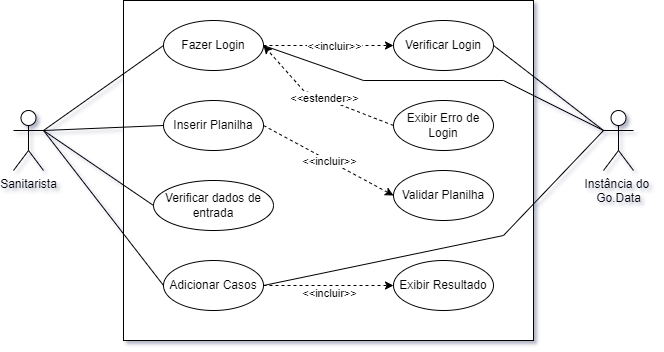

The diagram above was exported from draw.io. Its source (the exported page's mxGraphModel, read from the mxfile embedded in the PNG):
<mxGraphModel dx="1422" dy="737" grid="1" gridSize="10" guides="1" tooltips="1" connect="1" arrows="1" fold="1" page="1" pageScale="1" pageWidth="827" pageHeight="1169" math="0" shadow="0">
  <root>
    <mxCell id="0" />
    <mxCell id="1" parent="0" />
    <mxCell id="HzCHyShld4vBnEGBzyoi-1" value="" style="rounded=0;whiteSpace=wrap;html=1;" parent="1" vertex="1">
      <mxGeometry x="160" y="80" width="410" height="340" as="geometry" />
    </mxCell>
    <mxCell id="HzCHyShld4vBnEGBzyoi-2" value="Sanitarista" style="shape=umlActor;verticalLabelPosition=bottom;verticalAlign=top;html=1;outlineConnect=0;" parent="1" vertex="1">
      <mxGeometry x="50" y="190" width="30" height="60" as="geometry" />
    </mxCell>
    <mxCell id="HzCHyShld4vBnEGBzyoi-5" value="Fazer Login" style="ellipse;whiteSpace=wrap;html=1;" parent="1" vertex="1">
      <mxGeometry x="200" y="100" width="100" height="50" as="geometry" />
    </mxCell>
    <mxCell id="HzCHyShld4vBnEGBzyoi-6" value="Inserir Planilha" style="ellipse;whiteSpace=wrap;html=1;" parent="1" vertex="1">
      <mxGeometry x="200" y="180" width="100" height="50" as="geometry" />
    </mxCell>
    <mxCell id="HzCHyShld4vBnEGBzyoi-7" value="Verificar dados de entrada" style="ellipse;whiteSpace=wrap;html=1;" parent="1" vertex="1">
      <mxGeometry x="190" y="260" width="120" height="50" as="geometry" />
    </mxCell>
    <mxCell id="HzCHyShld4vBnEGBzyoi-8" value="Adicionar Casos" style="ellipse;whiteSpace=wrap;html=1;" parent="1" vertex="1">
      <mxGeometry x="200" y="340" width="100" height="50" as="geometry" />
    </mxCell>
    <mxCell id="HzCHyShld4vBnEGBzyoi-10" value="" style="endArrow=none;html=1;rounded=0;exitX=1;exitY=0.3333333333333333;exitDx=0;exitDy=0;exitPerimeter=0;entryX=0;entryY=0.5;entryDx=0;entryDy=0;" parent="1" source="HzCHyShld4vBnEGBzyoi-2" target="HzCHyShld4vBnEGBzyoi-5" edge="1">
      <mxGeometry width="50" height="50" relative="1" as="geometry">
        <mxPoint x="390" y="200" as="sourcePoint" />
        <mxPoint x="440" y="150" as="targetPoint" />
      </mxGeometry>
    </mxCell>
    <mxCell id="HzCHyShld4vBnEGBzyoi-11" value="" style="endArrow=none;html=1;rounded=0;exitX=1;exitY=0.3333333333333333;exitDx=0;exitDy=0;exitPerimeter=0;entryX=0;entryY=0.5;entryDx=0;entryDy=0;" parent="1" source="HzCHyShld4vBnEGBzyoi-2" target="HzCHyShld4vBnEGBzyoi-6" edge="1">
      <mxGeometry width="50" height="50" relative="1" as="geometry">
        <mxPoint x="390" y="200" as="sourcePoint" />
        <mxPoint x="440" y="150" as="targetPoint" />
      </mxGeometry>
    </mxCell>
    <mxCell id="HzCHyShld4vBnEGBzyoi-12" value="" style="endArrow=none;html=1;rounded=0;exitX=1;exitY=0.3333333333333333;exitDx=0;exitDy=0;exitPerimeter=0;entryX=0;entryY=0.5;entryDx=0;entryDy=0;" parent="1" source="HzCHyShld4vBnEGBzyoi-2" target="HzCHyShld4vBnEGBzyoi-7" edge="1">
      <mxGeometry width="50" height="50" relative="1" as="geometry">
        <mxPoint x="390" y="200" as="sourcePoint" />
        <mxPoint x="440" y="150" as="targetPoint" />
      </mxGeometry>
    </mxCell>
    <mxCell id="HzCHyShld4vBnEGBzyoi-13" value="" style="endArrow=none;html=1;rounded=0;exitX=1;exitY=0.3333333333333333;exitDx=0;exitDy=0;exitPerimeter=0;entryX=0;entryY=0.5;entryDx=0;entryDy=0;" parent="1" source="HzCHyShld4vBnEGBzyoi-2" target="HzCHyShld4vBnEGBzyoi-8" edge="1">
      <mxGeometry width="50" height="50" relative="1" as="geometry">
        <mxPoint x="390" y="200" as="sourcePoint" />
        <mxPoint x="440" y="150" as="targetPoint" />
      </mxGeometry>
    </mxCell>
    <mxCell id="HzCHyShld4vBnEGBzyoi-14" value="Instância do &lt;br&gt;Go.Data" style="shape=umlActor;verticalLabelPosition=bottom;verticalAlign=top;html=1;outlineConnect=0;" parent="1" vertex="1">
      <mxGeometry x="640" y="190" width="30" height="60" as="geometry" />
    </mxCell>
    <mxCell id="HzCHyShld4vBnEGBzyoi-15" value="Verificar Login" style="ellipse;whiteSpace=wrap;html=1;" parent="1" vertex="1">
      <mxGeometry x="430" y="100" width="100" height="50" as="geometry" />
    </mxCell>
    <mxCell id="HzCHyShld4vBnEGBzyoi-16" value="" style="endArrow=none;html=1;rounded=0;entryX=0;entryY=0.3333333333333333;entryDx=0;entryDy=0;entryPerimeter=0;exitX=1;exitY=0.5;exitDx=0;exitDy=0;" parent="1" source="HzCHyShld4vBnEGBzyoi-8" target="HzCHyShld4vBnEGBzyoi-14" edge="1">
      <mxGeometry width="50" height="50" relative="1" as="geometry">
        <mxPoint x="390" y="300" as="sourcePoint" />
        <mxPoint x="440" y="250" as="targetPoint" />
        <Array as="points">
          <mxPoint x="540" y="315" />
        </Array>
      </mxGeometry>
    </mxCell>
    <mxCell id="HzCHyShld4vBnEGBzyoi-21" value="" style="endArrow=classic;html=1;rounded=0;exitX=1;exitY=0.5;exitDx=0;exitDy=0;entryX=0;entryY=0.5;entryDx=0;entryDy=0;strokeColor=default;dashed=1;" parent="1" source="HzCHyShld4vBnEGBzyoi-5" target="HzCHyShld4vBnEGBzyoi-15" edge="1">
      <mxGeometry width="50" height="50" relative="1" as="geometry">
        <mxPoint x="390" y="290" as="sourcePoint" />
        <mxPoint x="440" y="240" as="targetPoint" />
      </mxGeometry>
    </mxCell>
    <mxCell id="HzCHyShld4vBnEGBzyoi-28" value="&amp;lt;&amp;lt;incluir&amp;gt;&amp;gt;" style="edgeLabel;html=1;align=center;verticalAlign=middle;resizable=0;points=[];" parent="HzCHyShld4vBnEGBzyoi-21" vertex="1" connectable="0">
      <mxGeometry x="0.22" y="-3" relative="1" as="geometry">
        <mxPoint x="-9" y="-3" as="offset" />
      </mxGeometry>
    </mxCell>
    <mxCell id="HzCHyShld4vBnEGBzyoi-23" value="Validar Planilha" style="ellipse;whiteSpace=wrap;html=1;" parent="1" vertex="1">
      <mxGeometry x="430" y="250" width="100" height="50" as="geometry" />
    </mxCell>
    <mxCell id="HzCHyShld4vBnEGBzyoi-24" value="" style="endArrow=classic;html=1;rounded=0;dashed=1;strokeColor=default;exitX=1;exitY=0.5;exitDx=0;exitDy=0;entryX=0;entryY=0.5;entryDx=0;entryDy=0;" parent="1" source="HzCHyShld4vBnEGBzyoi-6" target="HzCHyShld4vBnEGBzyoi-23" edge="1">
      <mxGeometry width="50" height="50" relative="1" as="geometry">
        <mxPoint x="390" y="290" as="sourcePoint" />
        <mxPoint x="440" y="240" as="targetPoint" />
      </mxGeometry>
    </mxCell>
    <mxCell id="HzCHyShld4vBnEGBzyoi-29" value="&amp;lt;&amp;lt;incluir&amp;gt;&amp;gt;" style="edgeLabel;html=1;align=center;verticalAlign=middle;resizable=0;points=[];rotation=0;" parent="HzCHyShld4vBnEGBzyoi-24" vertex="1" connectable="0">
      <mxGeometry x="-0.2271" relative="1" as="geometry">
        <mxPoint x="15" y="8" as="offset" />
      </mxGeometry>
    </mxCell>
    <mxCell id="HzCHyShld4vBnEGBzyoi-25" value="Exibir Resultado" style="ellipse;whiteSpace=wrap;html=1;" parent="1" vertex="1">
      <mxGeometry x="430" y="340" width="100" height="50" as="geometry" />
    </mxCell>
    <mxCell id="HzCHyShld4vBnEGBzyoi-26" value="" style="endArrow=classic;html=1;rounded=0;dashed=1;strokeColor=default;exitX=1;exitY=0.5;exitDx=0;exitDy=0;entryX=0;entryY=0.5;entryDx=0;entryDy=0;" parent="1" source="HzCHyShld4vBnEGBzyoi-8" target="HzCHyShld4vBnEGBzyoi-25" edge="1">
      <mxGeometry width="50" height="50" relative="1" as="geometry">
        <mxPoint x="390" y="290" as="sourcePoint" />
        <mxPoint x="440" y="240" as="targetPoint" />
      </mxGeometry>
    </mxCell>
    <mxCell id="HzCHyShld4vBnEGBzyoi-30" value="&amp;lt;&amp;lt;incluir&amp;gt;&amp;gt;" style="edgeLabel;html=1;align=center;verticalAlign=middle;resizable=0;points=[];" parent="HzCHyShld4vBnEGBzyoi-26" vertex="1" connectable="0">
      <mxGeometry x="-0.3028" y="-1" relative="1" as="geometry">
        <mxPoint x="20" y="6" as="offset" />
      </mxGeometry>
    </mxCell>
    <mxCell id="HzCHyShld4vBnEGBzyoi-31" value="Exibir Erro de Login" style="ellipse;whiteSpace=wrap;html=1;" parent="1" vertex="1">
      <mxGeometry x="430" y="180" width="100" height="50" as="geometry" />
    </mxCell>
    <mxCell id="HzCHyShld4vBnEGBzyoi-32" value="&amp;lt;&amp;lt;estender&amp;gt;&amp;gt;" style="endArrow=classic;html=1;rounded=0;strokeColor=default;exitX=0;exitY=0.5;exitDx=0;exitDy=0;entryX=1;entryY=0.5;entryDx=0;entryDy=0;dashed=1;" parent="1" source="HzCHyShld4vBnEGBzyoi-31" target="HzCHyShld4vBnEGBzyoi-5" edge="1">
      <mxGeometry x="-0.0596" width="50" height="50" relative="1" as="geometry">
        <mxPoint x="390" y="290" as="sourcePoint" />
        <mxPoint x="440" y="240" as="targetPoint" />
        <Array as="points">
          <mxPoint x="340" y="170" />
        </Array>
        <mxPoint as="offset" />
      </mxGeometry>
    </mxCell>
    <mxCell id="HzCHyShld4vBnEGBzyoi-35" value="" style="endArrow=none;html=1;rounded=0;strokeColor=default;entryX=0;entryY=0.3333333333333333;entryDx=0;entryDy=0;entryPerimeter=0;exitX=1;exitY=0.5;exitDx=0;exitDy=0;" parent="1" source="HzCHyShld4vBnEGBzyoi-5" target="HzCHyShld4vBnEGBzyoi-14" edge="1">
      <mxGeometry width="50" height="50" relative="1" as="geometry">
        <mxPoint x="390" y="290" as="sourcePoint" />
        <mxPoint x="440" y="240" as="targetPoint" />
        <Array as="points">
          <mxPoint x="400" y="160" />
          <mxPoint x="540" y="160" />
        </Array>
      </mxGeometry>
    </mxCell>
    <mxCell id="HzCHyShld4vBnEGBzyoi-36" value="" style="endArrow=none;html=1;rounded=0;strokeColor=default;entryX=0;entryY=0.3333333333333333;entryDx=0;entryDy=0;entryPerimeter=0;exitX=1;exitY=0.5;exitDx=0;exitDy=0;" parent="1" source="HzCHyShld4vBnEGBzyoi-15" target="HzCHyShld4vBnEGBzyoi-14" edge="1">
      <mxGeometry width="50" height="50" relative="1" as="geometry">
        <mxPoint x="390" y="260" as="sourcePoint" />
        <mxPoint x="440" y="210" as="targetPoint" />
      </mxGeometry>
    </mxCell>
  </root>
</mxGraphModel>